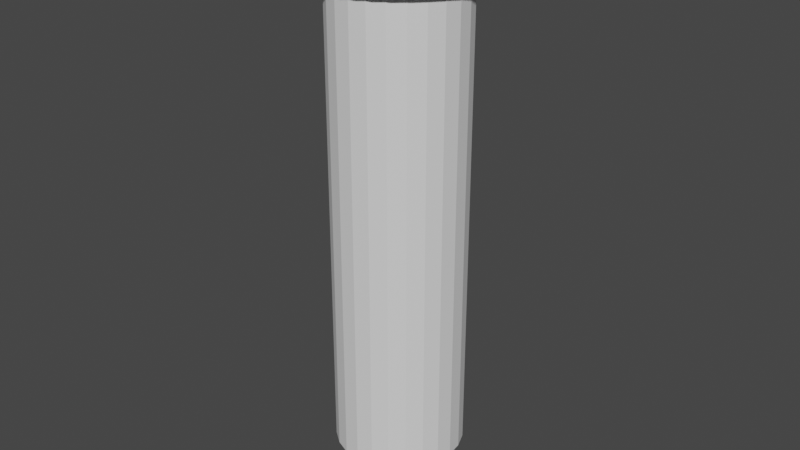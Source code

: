 # Source: LargeTube.blend  (saved by Blender 2.80.75; exported with 4.5.12 LTS)
import bpy
from mathutils import Matrix  # noqa: F401  (used for matrix-valued properties, if any)

bpy.ops.wm.read_factory_settings(use_empty=True)
scene = bpy.context.scene
scene.name = 'Scene'

# ---- collections
col_collection = bpy.data.collections.new('Collection'); scene.collection.children.link(col_collection)

# ---- world
world_world = bpy.data.worlds.new('World'); scene.world = world_world
world_world.use_nodes = True; world_world.node_tree.nodes.clear()
_N = world_world.node_tree.nodes; _L = world_world.node_tree.links
n0 = _N.new('ShaderNodeOutputWorld'); n0.name = 'World Output'; n0.location = (300, 300)
n1 = _N.new('ShaderNodeBackground'); n1.name = 'Background'; n1.location = (10, 300)
n1.inputs[0].default_value = (0.05088, 0.05088, 0.05088, 1.0)
_L.new(n1.outputs[0], n0.inputs[0])
n0.is_active_output = True
world_world.color = (0.05088, 0.05088, 0.05088)
world_world.use_sun_shadow = False
world_world.sun_shadow_jitter_overblur = 0.0

# ---- meshes
me_sphere = bpy.data.meshes.new('Sphere')
me_sphere.from_pydata([(1.779e-05, 53.21, -2706.0), (1.779e-05, 49.16, -2706.0), (1.779e-05, 20.36, -2706.0), (13.77, 51.4, -2706.0), (12.72, 47.49, -2706.0), (9.739, 36.35, -2705.0), (5.271, 19.67, -2706.0), (26.61, 46.08, -2706.0), (24.58, 42.58, -2706.0), (18.81, 32.59, -2705.0), (10.18, 17.64, -2706.0), (37.63, 37.63, -2706.0), (34.76, 34.76, -2706.0), (26.61, 26.61, -2705.0), (14.4, 14.4, -2706.0), (46.08, 26.61, -2706.0), (42.58, 24.58, -2706.0), (32.59, 18.81, -2705.0), (17.64, 10.18, -2706.0), (51.4, 13.77, -2706.0), (47.49, 12.72, -2706.0), (36.35, 9.739, -2705.0), (19.67, 5.271, -2706.0), (53.21, 1.965e-05, -2706.0), (49.16, 1.762e-05, -2706.0), (37.63, 1.66e-05, -2705.0), (20.36, 1.711e-05, -2706.0), (51.4, -13.77, -2706.0), (47.49, -12.72, -2706.0), (36.35, -9.739, -2705.0), (19.67, -5.271, -2706.0), (46.08, -26.61, -2706.0), (42.58, -24.58, -2706.0), (32.59, -18.81, -2705.0), (17.64, -10.18, -2706.0), (37.63, -37.63, -2706.0), (34.76, -34.76, -2706.0), (26.61, -26.61, -2705.0), (14.4, -14.4, -2706.0), (26.61, -46.08, -2706.0), (24.58, -42.58, -2706.0), (18.81, -32.59, -2705.0), (10.18, -17.64, -2706.0), (13.77, -51.4, -2706.0), (12.72, -47.49, -2706.0), (9.739, -36.35, -2705.0), (5.271, -19.67, -2706.0), (1.368e-05, -53.21, -2706.0), (1.266e-05, -49.16, -2706.0), (1.368e-05, -37.63, -2705.0), (1.672e-05, -20.36, -2706.0), (-13.77, -51.4, -2706.0), (-12.72, -47.49, -2706.0), (-9.739, -36.35, -2705.0), (-5.271, -19.67, -2706.0), (-26.61, -46.08, -2706.0), (-24.58, -42.58, -2706.0), (-18.81, -32.59, -2705.0), (-10.18, -17.64, -2706.0), (1.779e-05, 1.827e-05, -2707.0), (-37.63, -37.63, -2706.0), (-34.76, -34.76, -2706.0), (-26.61, -26.61, -2705.0), (-14.4, -14.4, -2706.0), (-46.08, -26.61, -2706.0), (-42.58, -24.58, -2706.0), (-32.59, -18.81, -2705.0), (-17.64, -10.18, -2706.0), (-51.4, -13.77, -2706.0), (-47.49, -12.72, -2706.0), (-36.35, -9.739, -2705.0), (-19.67, -5.271, -2706.0), (-53.21, 2.777e-05, -2706.0), (-49.16, 2.269e-05, -2706.0), (-37.63, 2.472e-05, -2705.0), (-20.36, 2.066e-05, -2706.0), (-51.4, 13.77, -2706.0), (-47.49, 12.72, -2706.0), (-36.35, 9.739, -2705.0), (-19.67, 5.271, -2706.0), (-46.08, 26.61, -2706.0), (-42.58, 24.58, -2706.0), (-32.59, 18.81, -2705.0), (-17.64, 10.18, -2706.0), (-37.63, 37.63, -2706.0), (-34.76, 34.76, -2706.0), (-26.61, 26.61, -2705.0), (-14.4, 14.4, -2706.0), (-26.61, 46.08, -2706.0), (-24.58, 42.58, -2706.0), (-18.81, 32.59, -2705.0), (-10.18, 17.64, -2706.0), (-13.77, 51.4, -2706.0), (-12.72, 47.49, -2706.0), (-9.739, 36.35, -2705.0), (-5.271, 19.67, -2706.0), (2.383e-05, 37.63, -2705.0), (0.0, 264.7, -2175.0), (68.51, 255.7, -2175.0), (132.4, 229.3, -2175.0), (187.2, 187.2, -2175.0), (229.3, 132.4, -2175.0), (255.7, 68.51, -2175.0), (264.7, 5.094e-06, -2175.0), (255.7, -68.51, -2175.0), (229.3, -132.4, -2175.0), (187.2, -187.2, -2175.0), (132.4, -229.3, -2175.0), (68.51, -255.7, -2175.0), (-2.044e-05, -264.7, -2175.0), (-68.51, -255.7, -2175.0), (-132.4, -229.3, -2175.0), (-187.2, -187.2, -2175.0), (-229.3, -132.4, -2175.0), (-255.7, -68.51, -2175.0), (-264.7, 4.549e-05, -2175.0), (-255.7, 68.51, -2175.0), (-229.3, 132.4, -2175.0), (-187.2, 187.2, -2175.0), (-132.4, 229.3, -2175.0), (-68.51, 255.7, -2175.0), (0.0, 264.7, 1718.0), (68.51, 255.7, 1718.0), (132.4, 229.3, 1718.0), (187.2, 187.2, 1718.0), (229.3, 132.4, 1718.0), (255.7, 68.51, 1718.0), (264.7, 5.094e-06, 1718.0), (255.7, -68.51, 1718.0), (229.3, -132.4, 1718.0), (187.2, -187.2, 1718.0), (132.4, -229.3, 1718.0), (68.51, -255.7, 1718.0), (-2.044e-05, -264.7, 1718.0), (-68.51, -255.7, 1718.0), (-132.4, -229.3, 1718.0), (-187.2, -187.2, 1718.0), (-229.3, -132.4, 1718.0), (-255.7, -68.51, 1718.0), (-264.7, 4.549e-05, 1718.0), (-255.7, 68.51, 1718.0), (-229.3, 132.4, 1718.0), (-187.2, 187.2, 1718.0), (-132.4, 229.3, 1718.0), (-68.51, 255.7, 1718.0), (4.016e-05, 286.5, 1727.0), (74.15, 276.7, 1727.0), (143.2, 248.1, 1727.0), (202.6, 202.6, 1727.0), (248.1, 143.2, 1727.0), (276.7, 74.15, 1727.0), (286.5, 3.048e-06, 1727.0), (276.7, -74.15, 1727.0), (248.1, -143.2, 1727.0), (202.6, -202.6, 1727.0), (143.2, -248.1, 1727.0), (74.15, -276.7, 1727.0), (1.804e-05, -286.5, 1727.0), (-74.15, -276.7, 1727.0), (-143.2, -248.1, 1727.0), (-202.6, -202.6, 1727.0), (-248.1, -143.2, 1727.0), (-276.7, -74.15, 1727.0), (-286.5, 4.676e-05, 1727.0), (-276.7, 74.15, 1727.0), (-248.1, 143.2, 1727.0), (-202.6, 202.6, 1727.0), (-143.2, 248.1, 1727.0), (-74.15, 276.7, 1727.0), (4.016e-05, 286.5, 2023.0), (74.15, 276.7, 2023.0), (143.2, 248.1, 2023.0), (202.6, 202.6, 2023.0), (248.1, 143.2, 2023.0), (276.7, 74.15, 2023.0), (286.5, 3.048e-06, 2023.0), (276.7, -74.15, 2023.0), (248.1, -143.2, 2023.0), (202.6, -202.6, 2023.0), (143.2, -248.1, 2023.0), (74.15, -276.7, 2023.0), (1.804e-05, -286.5, 2023.0), (-74.15, -276.7, 2023.0), (-143.2, -248.1, 2023.0), (-202.6, -202.6, 2023.0), (-248.1, -143.2, 2023.0), (-276.7, -74.15, 2023.0), (-286.5, 4.676e-05, 2023.0), (-276.7, 74.15, 2023.0), (-248.1, 143.2, 2023.0), (-202.6, 202.6, 2023.0), (-143.2, 248.1, 2023.0), (-74.15, 276.7, 2023.0)], [], [(2, 96, 5, 6), (1, 0, 3, 4), (59, 2, 6), (96, 1, 4, 5), (4, 3, 7, 8), (59, 6, 10), (5, 4, 8, 9), (6, 5, 9, 10), (59, 10, 14), (9, 8, 12, 13), (10, 9, 13, 14), (8, 7, 11, 12), (14, 13, 17, 18), (12, 11, 15, 16), (59, 14, 18), (13, 12, 16, 17), (18, 17, 21, 22), (16, 15, 19, 20), (59, 18, 22), (17, 16, 20, 21), (59, 22, 26), (21, 20, 24, 25), (22, 21, 25, 26), (20, 19, 23, 24), (59, 26, 30), (25, 24, 28, 29), (26, 25, 29, 30), (24, 23, 27, 28), (30, 29, 33, 34), (28, 27, 31, 32), (59, 30, 34), (29, 28, 32, 33), (34, 33, 37, 38), (32, 31, 35, 36), (59, 34, 38), (33, 32, 36, 37), (59, 38, 42), (37, 36, 40, 41), (38, 37, 41, 42), (36, 35, 39, 40), (41, 40, 44, 45), (42, 41, 45, 46), (40, 39, 43, 44), (59, 42, 46), (46, 45, 49, 50), (44, 43, 47, 48), (59, 46, 50), (45, 44, 48, 49), (48, 47, 51, 52), (59, 50, 54), (49, 48, 52, 53), (50, 49, 53, 54), (59, 54, 58), (53, 52, 56, 57), (54, 53, 57, 58), (52, 51, 55, 56), (58, 57, 62, 63), (56, 55, 60, 61), (59, 58, 63), (57, 56, 61, 62), (63, 62, 66, 67), (61, 60, 64, 65), (59, 63, 67), (62, 61, 65, 66), (59, 67, 71), (66, 65, 69, 70), (67, 66, 70, 71), (65, 64, 68, 69), (59, 71, 75), (70, 69, 73, 74), (71, 70, 74, 75), (69, 68, 72, 73), (75, 74, 78, 79), (73, 72, 76, 77), (59, 75, 79), (74, 73, 77, 78), (79, 78, 82, 83), (77, 76, 80, 81), (59, 79, 83), (78, 77, 81, 82), (59, 83, 87), (82, 81, 85, 86), (83, 82, 86, 87), (81, 80, 84, 85), (86, 85, 89, 90), (87, 86, 90, 91), (85, 84, 88, 89), (59, 87, 91), (91, 90, 94, 95), (89, 88, 92, 93), (59, 91, 95), (90, 89, 93, 94), (93, 92, 0, 1), (59, 95, 2), (94, 93, 1, 96), (95, 94, 96, 2), (19, 15, 101, 102), (0, 92, 120, 97), (88, 84, 118, 119), (11, 7, 99, 100), (92, 88, 119, 120), (60, 55, 111, 112), (3, 0, 97, 98), (84, 80, 117, 118), (51, 47, 109, 110), (80, 76, 116, 117), (76, 72, 115, 116), (72, 68, 114, 115), (68, 64, 113, 114), (64, 60, 112, 113), (43, 39, 107, 108), (47, 43, 108, 109), (55, 51, 110, 111), (15, 11, 100, 101), (39, 35, 106, 107), (35, 31, 105, 106), (31, 27, 104, 105), (7, 3, 98, 99), (27, 23, 103, 104), (23, 19, 102, 103), (103, 102, 126, 127), (118, 117, 141, 142), (111, 110, 134, 135), (104, 103, 127, 128), (119, 118, 142, 143), (112, 111, 135, 136), (105, 104, 128, 129), (120, 119, 143, 144), (98, 97, 121, 122), (113, 112, 136, 137), (106, 105, 129, 130), (97, 120, 144, 121), (99, 98, 122, 123), (114, 113, 137, 138), (107, 106, 130, 131), (100, 99, 123, 124), (115, 114, 138, 139), (108, 107, 131, 132), (101, 100, 124, 125), (116, 115, 139, 140), (109, 108, 132, 133), (102, 101, 125, 126), (117, 116, 140, 141), (110, 109, 133, 134), (138, 137, 161, 162), (131, 130, 154, 155), (124, 123, 147, 148), (139, 138, 162, 163), (132, 131, 155, 156), (125, 124, 148, 149), (140, 139, 163, 164), (133, 132, 156, 157), (126, 125, 149, 150), (141, 140, 164, 165), (134, 133, 157, 158), (127, 126, 150, 151), (142, 141, 165, 166), (135, 134, 158, 159), (128, 127, 151, 152), (143, 142, 166, 167), (136, 135, 159, 160), (129, 128, 152, 153), (144, 143, 167, 168), (122, 121, 145, 146), (137, 136, 160, 161), (130, 129, 153, 154), (121, 144, 168, 145), (123, 122, 146, 147), (151, 150, 174, 175), (166, 165, 189, 190), (159, 158, 182, 183), (152, 151, 175, 176), (167, 166, 190, 191), (160, 159, 183, 184), (153, 152, 176, 177), (168, 167, 191, 192), (146, 145, 169, 170), (161, 160, 184, 185), (154, 153, 177, 178), (145, 168, 192, 169), (147, 146, 170, 171), (162, 161, 185, 186), (155, 154, 178, 179), (148, 147, 171, 172), (163, 162, 186, 187), (156, 155, 179, 180), (149, 148, 172, 173), (164, 163, 187, 188), (157, 156, 180, 181), (150, 149, 173, 174), (165, 164, 188, 189), (158, 157, 181, 182)])
_uv = me_sphere.uv_layers.new(name='UVMap')
_uv.uv.foreach_set('vector', [0.75, 0.125, 0.75, 0.25, 0.7083, 0.25, 0.7083, 0.125, 0.75, 0.375, 0.75, 0.5, 0.7083, 0.5, 0.7083, 0.375, 0.7292, 0.0, 0.75, 0.125, 0.7083, 0.125, 0.75, 0.25, 0.75, 0.375, 0.7083, 0.375, 0.7083, 0.25, 0.7083, 0.375, 0.7083, 0.5, 0.6667, 0.5, 0.6667, 0.375, 0.6875, 0.0, 0.7083, 0.125, 0.6667, 0.125, 0.7083, 0.25, 0.7083, 0.375, 0.6667, 0.375, 0.6667, 0.25, 0.7083, 0.125, 0.7083, 0.25, 0.6667, 0.25, 0.6667, 0.125, 0.6458, 0.0, 0.6667, 0.125, 0.625, 0.125, 0.6667, 0.25, 0.6667, 0.375, 0.625, 0.375, 0.625, 0.25, 0.6667, 0.125, 0.6667, 0.25, 0.625, 0.25, 0.625, 0.125, 0.6667, 0.375, 0.6667, 0.5, 0.625, 0.5, 0.625, 0.375, 0.625, 0.125, 0.625, 0.25, 0.5833, 0.25, 0.5833, 0.125, 0.625, 0.375, 0.625, 0.5, 0.5833, 0.5, 0.5833, 0.375, 0.6042, 0.0, 0.625, 0.125, 0.5833, 0.125, 0.625, 0.25, 0.625, 0.375, 0.5833, 0.375, 0.5833, 0.25, 0.5833, 0.125, 0.5833, 0.25, 0.5417, 0.25, 0.5417, 0.125, 0.5833, 0.375, 0.5833, 0.5, 0.5417, 0.5, 0.5417, 0.375, 0.5625, 0.0, 0.5833, 0.125, 0.5417, 0.125, 0.5833, 0.25, 0.5833, 0.375, 0.5417, 0.375, 0.5417, 0.25, 0.5208, 0.0, 0.5417, 0.125, 0.5, 0.125, 0.5417, 0.25, 0.5417, 0.375, 0.5, 0.375, 0.5, 0.25, 0.5417, 0.125, 0.5417, 0.25, 0.5, 0.25, 0.5, 0.125, 0.5417, 0.375, 0.5417, 0.5, 0.5, 0.5, 0.5, 0.375, 0.4792, 0.0, 0.5, 0.125, 0.4583, 0.125, 0.5, 0.25, 0.5, 0.375, 0.4583, 0.375, 0.4583, 0.25, 0.5, 0.125, 0.5, 0.25, 0.4583, 0.25, 0.4583, 0.125, 0.5, 0.375, 0.5, 0.5, 0.4583, 0.5, 0.4583, 0.375, 0.4583, 0.125, 0.4583, 0.25, 0.4167, 0.25, 0.4167, 0.125, 0.4583, 0.375, 0.4583, 0.5, 0.4167, 0.5, 0.4167, 0.375, 0.4375, 0.0, 0.4583, 0.125, 0.4167, 0.125, 0.4583, 0.25, 0.4583, 0.375, 0.4167, 0.375, 0.4167, 0.25, 0.4167, 0.125, 0.4167, 0.25, 0.375, 0.25, 0.375, 0.125, 0.4167, 0.375, 0.4167, 0.5, 0.375, 0.5, 0.375, 0.375, 0.3958, 0.0, 0.4167, 0.125, 0.375, 0.125, 0.4167, 0.25, 0.4167, 0.375, 0.375, 0.375, 0.375, 0.25, 0.3542, 0.0, 0.375, 0.125, 0.3333, 0.125, 0.375, 0.25, 0.375, 0.375, 0.3333, 0.375, 0.3333, 0.25, 0.375, 0.125, 0.375, 0.25, 0.3333, 0.25, 0.3333, 0.125, 0.375, 0.375, 0.375, 0.5, 0.3333, 0.5, 0.3333, 0.375, 0.3333, 0.25, 0.3333, 0.375, 0.2917, 0.375, 0.2917, 0.25, 0.3333, 0.125, 0.3333, 0.25, 0.2917, 0.25, 0.2917, 0.125, 0.3333, 0.375, 0.3333, 0.5, 0.2917, 0.5, 0.2917, 0.375, 0.3125, 0.0, 0.3333, 0.125, 0.2917, 0.125, 0.2917, 0.125, 0.2917, 0.25, 0.25, 0.25, 0.25, 0.125, 0.2917, 0.375, 0.2917, 0.5, 0.25, 0.5, 0.25, 0.375, 0.2708, 0.0, 0.2917, 0.125, 0.25, 0.125, 0.2917, 0.25, 0.2917, 0.375, 0.25, 0.375, 0.25, 0.25, 0.25, 0.375, 0.25, 0.5, 0.2083, 0.5, 0.2083, 0.375, 0.2292, 0.0, 0.25, 0.125, 0.2083, 0.125, 0.25, 0.25, 0.25, 0.375, 0.2083, 0.375, 0.2083, 0.25, 0.25, 0.125, 0.25, 0.25, 0.2083, 0.25, 0.2083, 0.125, 0.1875, 0.0, 0.2083, 0.125, 0.1667, 0.125, 0.2083, 0.25, 0.2083, 0.375, 0.1667, 0.375, 0.1667, 0.25, 0.2083, 0.125, 0.2083, 0.25, 0.1667, 0.25, 0.1667, 0.125, 0.2083, 0.375, 0.2083, 0.5, 0.1667, 0.5, 0.1667, 0.375, 0.1667, 0.125, 0.1667, 0.25, 0.125, 0.25, 0.125, 0.125, 0.1667, 0.375, 0.1667, 0.5, 0.125, 0.5, 0.125, 0.375, 0.1458, 0.0, 0.1667, 0.125, 0.125, 0.125, 0.1667, 0.25, 0.1667, 0.375, 0.125, 0.375, 0.125, 0.25, 0.125, 0.125, 0.125, 0.25, 0.08333, 0.25, 0.08333, 0.125, 0.125, 0.375, 0.125, 0.5, 0.08333, 0.5, 0.08333, 0.375, 0.1042, 0.0, 0.125, 0.125, 0.08333, 0.125, 0.125, 0.25, 0.125, 0.375, 0.08333, 0.375, 0.08333, 0.25, 0.0625, 0.0, 0.08333, 0.125, 0.04167, 0.125, 0.08333, 0.25, 0.08333, 0.375, 0.04167, 0.375, 0.04167, 0.25, 0.08333, 0.125, 0.08333, 0.25, 0.04167, 0.25, 0.04167, 0.125, 0.08333, 0.375, 0.08333, 0.5, 0.04167, 0.5, 0.04167, 0.375, 0.02083, 0.0, 0.04167, 0.125, 0.0, 0.125, 0.04167, 0.25, 0.04167, 0.375, 0.0, 0.375, 0.0, 0.25, 0.04167, 0.125, 0.04167, 0.25, 0.0, 0.25, 0.0, 0.125, 0.04167, 0.375, 0.04167, 0.5, 0.0, 0.5, 0.0, 0.375, 1.0, 0.125, 1.0, 0.25, 0.9583, 0.25, 0.9583, 0.125, 1.0, 0.375, 1.0, 0.5, 0.9583, 0.5, 0.9583, 0.375, 0.9792, 0.0, 1.0, 0.125, 0.9583, 0.125, 1.0, 0.25, 1.0, 0.375, 0.9583, 0.375, 0.9583, 0.25, 0.9583, 0.125, 0.9583, 0.25, 0.9167, 0.25, 0.9167, 0.125, 0.9583, 0.375, 0.9583, 0.5, 0.9167, 0.5, 0.9167, 0.375, 0.9375, 0.0, 0.9583, 0.125, 0.9167, 0.125, 0.9583, 0.25, 0.9583, 0.375, 0.9167, 0.375, 0.9167, 0.25, 0.8958, 0.0, 0.9167, 0.125, 0.875, 0.125, 0.9167, 0.25, 0.9167, 0.375, 0.875, 0.375, 0.875, 0.25, 0.9167, 0.125, 0.9167, 0.25, 0.875, 0.25, 0.875, 0.125, 0.9167, 0.375, 0.9167, 0.5, 0.875, 0.5, 0.875, 0.375, 0.875, 0.25, 0.875, 0.375, 0.8333, 0.375, 0.8333, 0.25, 0.875, 0.125, 0.875, 0.25, 0.8333, 0.25, 0.8333, 0.125, 0.875, 0.375, 0.875, 0.5, 0.8333, 0.5, 0.8333, 0.375, 0.8542, 0.0, 0.875, 0.125, 0.8333, 0.125, 0.8333, 0.125, 0.8333, 0.25, 0.7917, 0.25, 0.7917, 0.125, 0.8333, 0.375, 0.8333, 0.5, 0.7917, 0.5, 0.7917, 0.375, 0.8125, 0.0, 0.8333, 0.125, 0.7917, 0.125, 0.8333, 0.25, 0.8333, 0.375, 0.7917, 0.375, 0.7917, 0.25, 0.7917, 0.375, 0.7917, 0.5, 0.75, 0.5, 0.75, 0.375, 0.7708, 0.0, 0.7917, 0.125, 0.75, 0.125, 0.7917, 0.25, 0.7917, 0.375, 0.75, 0.375, 0.75, 0.25, 0.7917, 0.125, 0.7917, 0.25, 0.75, 0.25, 0.75, 0.125, 0.5417, 0.5, 0.5833, 0.5, 0.5833, 0.5, 0.5417, 0.5, 0.75, 0.5, 0.7917, 0.5, 0.7917, 0.5, 0.75, 0.5, 0.8333, 0.5, 0.875, 0.5, 0.875, 0.5, 0.8333, 0.5, 0.625, 0.5, 0.6667, 0.5, 0.6667, 0.5, 0.625, 0.5, 0.7917, 0.5, 0.8333, 0.5, 0.8333, 0.5, 0.7917, 0.5, 0.125, 0.5, 0.1667, 0.5, 0.1667, 0.5, 0.125, 0.5, 0.7083, 0.5, 0.75, 0.5, 0.75, 0.5, 0.7083, 0.5, 0.875, 0.5, 0.9167, 0.5, 0.9167, 0.5, 0.875, 0.5, 0.2083, 0.5, 0.25, 0.5, 0.25, 0.5, 0.2083, 0.5, 0.9167, 0.5, 0.9583, 0.5, 0.9583, 0.5, 0.9167, 0.5, 0.9583, 0.5, 1.0, 0.5, 1.0, 0.5, 0.9583, 0.5, 0.0, 0.5, 0.04167, 0.5, 0.04167, 0.5, 0.0, 0.5, 0.04167, 0.5, 0.08333, 0.5, 0.08333, 0.5, 0.04167, 0.5, 0.08333, 0.5, 0.125, 0.5, 0.125, 0.5, 0.08333, 0.5, 0.2917, 0.5, 0.3333, 0.5, 0.3333, 0.5, 0.2917, 0.5, 0.25, 0.5, 0.2917, 0.5, 0.2917, 0.5, 0.25, 0.5, 0.1667, 0.5, 0.2083, 0.5, 0.2083, 0.5, 0.1667, 0.5, 0.5833, 0.5, 0.625, 0.5, 0.625, 0.5, 0.5833, 0.5, 0.3333, 0.5, 0.375, 0.5, 0.375, 0.5, 0.3333, 0.5, 0.375, 0.5, 0.4167, 0.5, 0.4167, 0.5, 0.375, 0.5, 0.4167, 0.5, 0.4583, 0.5, 0.4583, 0.5, 0.4167, 0.5, 0.6667, 0.5, 0.7083, 0.5, 0.7083, 0.5, 0.6667, 0.5, 0.4583, 0.5, 0.5, 0.5, 0.5, 0.5, 0.4583, 0.5, 0.5, 0.5, 0.5417, 0.5, 0.5417, 0.5, 0.5, 0.5, 0.5, 0.5, 0.5417, 0.5, 0.5417, 0.5, 0.5, 0.5, 0.875, 0.5, 0.9167, 0.5, 0.9167, 0.5, 0.875, 0.5, 0.1667, 0.5, 0.2083, 0.5, 0.2083, 0.5, 0.1667, 0.5, 0.4583, 0.5, 0.5, 0.5, 0.5, 0.5, 0.4583, 0.5, 0.8333, 0.5, 0.875, 0.5, 0.875, 0.5, 0.8333, 0.5, 0.125, 0.5, 0.1667, 0.5, 0.1667, 0.5, 0.125, 0.5, 0.4167, 0.5, 0.4583, 0.5, 0.4583, 0.5, 0.4167, 0.5, 0.7917, 0.5, 0.8333, 0.5, 0.8333, 0.5, 0.7917, 0.5, 0.7083, 0.5, 0.75, 0.5, 0.75, 0.5, 0.7083, 0.5, 0.08333, 0.5, 0.125, 0.5, 0.125, 0.5, 0.08333, 0.5, 0.375, 0.5, 0.4167, 0.5, 0.4167, 0.5, 0.375, 0.5, 0.75, 0.5, 0.7917, 0.5, 0.7917, 0.5, 0.75, 0.5, 0.6667, 0.5, 0.7083, 0.5, 0.7083, 0.5, 0.6667, 0.5, 0.04167, 0.5, 0.08333, 0.5, 0.08333, 0.5, 0.04167, 0.5, 0.3333, 0.5, 0.375, 0.5, 0.375, 0.5, 0.3333, 0.5, 0.625, 0.5, 0.6667, 0.5, 0.6667, 0.5, 0.625, 0.5, 0.0, 0.5, 0.04167, 0.5, 0.04167, 0.5, 0.0, 0.5, 0.2917, 0.5, 0.3333, 0.5, 0.3333, 0.5, 0.2917, 0.5, 0.5833, 0.5, 0.625, 0.5, 0.625, 0.5, 0.5833, 0.5, 0.9583, 0.5, 1.0, 0.5, 1.0, 0.5, 0.9583, 0.5, 0.25, 0.5, 0.2917, 0.5, 0.2917, 0.5, 0.25, 0.5, 0.5417, 0.5, 0.5833, 0.5, 0.5833, 0.5, 0.5417, 0.5, 0.9167, 0.5, 0.9583, 0.5, 0.9583, 0.5, 0.9167, 0.5, 0.2083, 0.5, 0.25, 0.5, 0.25, 0.5, 0.2083, 0.5, 0.04167, 0.5, 0.08333, 0.5, 0.08333, 0.5, 0.04167, 0.5, 0.3333, 0.5, 0.375, 0.5, 0.375, 0.5, 0.3333, 0.5, 0.625, 0.5, 0.6667, 0.5, 0.6667, 0.5, 0.625, 0.5, 0.0, 0.5, 0.04167, 0.5, 0.04167, 0.5, 0.0, 0.5, 0.2917, 0.5, 0.3333, 0.5, 0.3333, 0.5, 0.2917, 0.5, 0.5833, 0.5, 0.625, 0.5, 0.625, 0.5, 0.5833, 0.5, 0.9583, 0.5, 1.0, 0.5, 1.0, 0.5, 0.9583, 0.5, 0.25, 0.5, 0.2917, 0.5, 0.2917, 0.5, 0.25, 0.5, 0.5417, 0.5, 0.5833, 0.5, 0.5833, 0.5, 0.5417, 0.5, 0.9167, 0.5, 0.9583, 0.5, 0.9583, 0.5, 0.9167, 0.5, 0.2083, 0.5, 0.25, 0.5, 0.25, 0.5, 0.2083, 0.5, 0.5, 0.5, 0.5417, 0.5, 0.5417, 0.5, 0.5, 0.5, 0.875, 0.5, 0.9167, 0.5, 0.9167, 0.5, 0.875, 0.5, 0.1667, 0.5, 0.2083, 0.5, 0.2083, 0.5, 0.1667, 0.5, 0.4583, 0.5, 0.5, 0.5, 0.5, 0.5, 0.4583, 0.5, 0.8333, 0.5, 0.875, 0.5, 0.875, 0.5, 0.8333, 0.5, 0.125, 0.5, 0.1667, 0.5, 0.1667, 0.5, 0.125, 0.5, 0.4167, 0.5, 0.4583, 0.5, 0.4583, 0.5, 0.4167, 0.5, 0.7917, 0.5, 0.8333, 0.5, 0.8333, 0.5, 0.7917, 0.5, 0.7083, 0.5, 0.75, 0.5, 0.75, 0.5, 0.7083, 0.5, 0.08333, 0.5, 0.125, 0.5, 0.125, 0.5, 0.08333, 0.5, 0.375, 0.5, 0.4167, 0.5, 0.4167, 0.5, 0.375, 0.5, 0.75, 0.5, 0.7917, 0.5, 0.7917, 0.5, 0.75, 0.5, 0.6667, 0.5, 0.7083, 0.5, 0.7083, 0.5, 0.6667, 0.5, 0.5, 0.5, 0.5417, 0.5, 0.5417, 0.5, 0.5, 0.5, 0.875, 0.5, 0.9167, 0.5, 0.9167, 0.5, 0.875, 0.5, 0.1667, 0.5, 0.2083, 0.5, 0.2083, 0.5, 0.1667, 0.5, 0.4583, 0.5, 0.5, 0.5, 0.5, 0.5, 0.4583, 0.5, 0.8333, 0.5, 0.875, 0.5, 0.875, 0.5, 0.8333, 0.5, 0.125, 0.5, 0.1667, 0.5, 0.1667, 0.5, 0.125, 0.5, 0.4167, 0.5, 0.4583, 0.5, 0.4583, 0.5, 0.4167, 0.5, 0.7917, 0.5, 0.8333, 0.5, 0.8333, 0.5, 0.7917, 0.5, 0.7083, 0.5, 0.75, 0.5, 0.75, 0.5, 0.7083, 0.5, 0.08333, 0.5, 0.125, 0.5, 0.125, 0.5, 0.08333, 0.5, 0.375, 0.5, 0.4167, 0.5, 0.4167, 0.5, 0.375, 0.5, 0.75, 0.5, 0.7917, 0.5, 0.7917, 0.5, 0.75, 0.5, 0.6667, 0.5, 0.7083, 0.5, 0.7083, 0.5, 0.6667, 0.5, 0.04167, 0.5, 0.08333, 0.5, 0.08333, 0.5, 0.04167, 0.5, 0.3333, 0.5, 0.375, 0.5, 0.375, 0.5, 0.3333, 0.5, 0.625, 0.5, 0.6667, 0.5, 0.6667, 0.5, 0.625, 0.5, 0.0, 0.5, 0.04167, 0.5, 0.04167, 0.5, 0.0, 0.5, 0.2917, 0.5, 0.3333, 0.5, 0.3333, 0.5, 0.2917, 0.5, 0.5833, 0.5, 0.625, 0.5, 0.625, 0.5, 0.5833, 0.5, 0.9583, 0.5, 1.0, 0.5, 1.0, 0.5, 0.9583, 0.5, 0.25, 0.5, 0.2917, 0.5, 0.2917, 0.5, 0.25, 0.5, 0.5417, 0.5, 0.5833, 0.5, 0.5833, 0.5, 0.5417, 0.5, 0.9167, 0.5, 0.9583, 0.5, 0.9583, 0.5, 0.9167, 0.5, 0.2083, 0.5, 0.25, 0.5, 0.25, 0.5, 0.2083, 0.5])
me_sphere.use_remesh_preserve_volume = False
me_sphere.use_remesh_preserve_attributes = False
me_sphere.use_mirror_vertex_groups = False
me_sphere.update()
me_cylinder_001 = bpy.data.meshes.new('Cylinder.001')
me_cylinder_001.from_pydata([(-3.078e-06, 92.31, -100.0), (-1.036e-05, 74.12, 100.0), (18.01, 90.54, -100.0), (14.46, 72.7, 100.0), (35.33, 85.29, -100.0), (28.37, 68.48, 100.0), (51.29, 76.76, -100.0), (41.18, 61.63, 100.0), (65.28, 65.28, -100.0), (52.41, 52.41, 100.0), (76.76, 51.29, -100.0), (61.63, 41.18, 100.0), (85.29, 35.33, -100.0), (68.48, 28.37, 100.0), (90.54, 18.01, -100.0), (72.7, 14.46, 100.0), (92.31, 6.111e-06, -100.0), (74.12, 2.707e-06, 100.0), (90.54, -18.01, -100.0), (72.7, -14.46, 100.0), (85.29, -35.33, -100.0), (68.48, -28.37, 100.0), (76.76, -51.29, -100.0), (61.63, -41.18, 100.0), (65.28, -65.28, -100.0), (52.41, -52.41, 100.0), (51.29, -76.76, -100.0), (41.18, -61.63, 100.0), (35.33, -85.29, -100.0), (28.37, -68.48, 100.0), (18.01, -90.54, -100.0), (14.46, -72.7, 100.0), (-3.112e-05, -92.31, -100.0), (-2.764e-05, -74.12, 100.0), (-18.01, -90.54, -100.0), (-14.46, -72.7, 100.0), (-35.33, -85.29, -100.0), (-28.37, -68.48, 100.0), (-51.29, -76.76, -100.0), (-41.18, -61.63, 100.0), (-65.28, -65.28, -100.0), (-52.41, -52.41, 100.0), (-76.76, -51.29, -100.0), (-61.63, -41.18, 100.0), (-85.29, -35.33, -100.0), (-68.48, -28.37, 100.0), (-90.54, -18.01, -100.0), (-72.7, -14.46, 100.0), (-92.31, 8.902e-05, -100.0), (-74.12, 7.118e-05, 100.0), (-90.54, 18.01, -100.0), (-72.7, 14.46, 100.0), (-85.29, 35.33, -100.0), (-68.48, 28.37, 100.0), (-76.76, 51.29, -100.0), (-61.63, 41.18, 100.0), (-65.28, 65.28, -100.0), (-52.41, 52.41, 100.0), (-51.29, 76.76, -100.0), (-41.18, 61.63, 100.0), (-35.33, 85.29, -100.0), (-28.37, 68.48, 100.0), (-18.01, 90.54, -100.0), (-14.46, 72.7, 100.0), (19.51, 98.08, 100.0), (0.0, 100.0, 100.0), (38.27, 92.39, 100.0), (55.56, 83.15, 100.0), (70.71, 70.71, 100.0), (83.15, 55.56, 100.0), (92.39, 38.27, 100.0), (98.08, 19.51, 100.0), (100.0, 7.55e-06, 100.0), (98.08, -19.51, 100.0), (92.39, -38.27, 100.0), (83.15, -55.56, 100.0), (70.71, -70.71, 100.0), (55.56, -83.15, 100.0), (38.27, -92.39, 100.0), (19.51, -98.08, 100.0), (-3.258e-05, -100.0, 100.0), (-19.51, -98.08, 100.0), (-38.27, -92.39, 100.0), (-55.56, -83.15, 100.0), (-70.71, -70.71, 100.0), (-83.15, -55.56, 100.0), (-92.39, -38.27, 100.0), (-98.08, -19.51, 100.0), (-100.0, 9.656e-05, 100.0), (-98.08, 19.51, 100.0), (-92.39, 38.27, 100.0), (-83.15, 55.56, 100.0), (-70.71, 70.71, 100.0), (-55.56, 83.15, 100.0), (-38.27, 92.39, 100.0), (-19.51, 98.08, 100.0), (12.46, 62.62, 71.11), (-1.356e-05, 63.85, 71.11), (24.43, 58.99, 71.11), (35.47, 53.09, 71.11), (45.15, 45.15, 71.11), (53.09, 35.47, 71.11), (58.99, 24.43, 71.11), (62.62, 12.46, 71.11), (63.85, 2.069e-07, 71.11), (62.62, -12.46, 71.11), (58.99, -24.43, 71.11), (53.09, -35.47, 71.11), (45.15, -45.15, 71.11), (35.47, -53.09, 71.11), (24.43, -58.99, 71.11), (12.46, -62.62, 71.11), (-2.726e-05, -63.85, 71.11), (-12.46, -62.62, 71.11), (-24.43, -58.99, 71.11), (-35.47, -53.09, 71.11), (-45.15, -45.15, 71.11), (-53.09, -35.47, 71.11), (-58.99, -24.43, 71.11), (-62.62, -12.46, 71.11), (-63.85, 6.026e-05, 71.11), (-62.62, 12.46, 71.11), (-58.99, 24.43, 71.11), (-53.09, 35.47, 71.11), (-45.15, 45.15, 71.11), (-35.47, 53.09, 71.11), (-24.43, 58.99, 71.11), (-12.46, 62.62, 71.11), (14.46, 72.7, 71.11), (-1.036e-05, 74.12, 71.11), (28.37, 68.48, 71.11), (41.18, 61.63, 71.11), (52.41, 52.41, 71.11), (61.63, 41.18, 71.11), (68.48, 28.37, 71.11), (72.7, 14.46, 71.11), (74.12, 2.707e-06, 71.11), (72.7, -14.46, 71.11), (68.48, -28.37, 71.11), (61.63, -41.18, 71.11), (52.41, -52.41, 71.11), (41.18, -61.63, 71.11), (28.37, -68.48, 71.11), (14.46, -72.7, 71.11), (-2.764e-05, -74.12, 71.11), (-14.46, -72.7, 71.11), (-28.37, -68.48, 71.11), (-41.18, -61.63, 71.11), (-52.41, -52.41, 71.11), (-61.63, -41.18, 71.11), (-68.48, -28.37, 71.11), (-72.7, -14.46, 71.11), (-74.12, 7.118e-05, 71.11), (-72.7, 14.46, 71.11), (-68.48, 28.37, 71.11), (-61.63, 41.18, 71.11), (-52.41, 52.41, 71.11), (-41.18, 61.63, 71.11), (-28.37, 68.48, 71.11), (-14.46, 72.7, 71.11), (1.15, 5.783, 87.94), (4.597e-05, 5.896, 87.94), (2.256, 5.447, 87.94), (3.276, 4.902, 87.94), (4.169, 4.169, 87.94), (4.902, 3.276, 87.94), (5.447, 2.256, 87.94), (5.783, 1.15, 87.94), (5.896, -5.885e-06, 87.94), (5.783, -1.15, 87.94), (5.447, -2.256, 87.94), (4.902, -3.276, 87.94), (4.169, -4.169, 87.94), (3.276, -4.902, 87.94), (2.256, -5.447, 87.94), (1.15, -5.783, 87.94), (4.848e-05, -5.896, 87.94), (-1.15, -5.783, 87.94), (-2.256, -5.447, 87.94), (-3.276, -4.902, 87.94), (-4.169, -4.169, 87.94), (-4.902, -3.276, 87.94), (-5.447, -2.256, 87.94), (-5.783, -1.15, 87.94), (-5.896, 8.974e-07, 87.94), (-5.783, 1.15, 87.94), (-5.447, 2.256, 87.94), (-4.902, 3.276, 87.94), (-4.169, 4.169, 87.94), (-3.276, 4.902, 87.94), (-2.256, 5.447, 87.94), (-1.15, 5.783, 87.94), (12.46, 62.62, 98.03), (-1.356e-05, 63.85, 98.03), (24.43, 58.99, 98.03), (35.47, 53.09, 98.03), (45.15, 45.15, 98.03), (53.09, 35.47, 98.03), (58.99, 24.43, 98.03), (62.62, 12.46, 98.03), (63.85, 2.069e-07, 98.03), (62.62, -12.46, 98.03), (58.99, -24.43, 98.03), (53.09, -35.47, 98.03), (45.15, -45.15, 98.03), (35.47, -53.09, 98.03), (24.43, -58.99, 98.03), (12.46, -62.62, 98.03), (-2.726e-05, -63.85, 98.03), (-12.46, -62.62, 98.03), (-24.43, -58.99, 98.03), (-35.47, -53.09, 98.03), (-45.15, -45.15, 98.03), (-53.09, -35.47, 98.03), (-58.99, -24.43, 98.03), (-62.62, -12.46, 98.03), (-63.85, 6.026e-05, 98.03), (-62.62, 12.46, 98.03), (-58.99, 24.43, 98.03), (-53.09, 35.47, 98.03), (-45.15, 45.15, 98.03), (-35.47, 53.09, 98.03), (-24.43, 58.99, 98.03), (-12.46, 62.62, 98.03), (11.22, 56.41, 98.03), (-1.505e-05, 57.51, 98.03), (22.01, 53.14, 98.03), (31.95, 47.82, 98.03), (40.67, 40.67, 98.03), (47.82, 31.95, 98.03), (53.14, 22.01, 98.03), (56.41, 11.22, 98.03), (57.51, -1.501e-06, 98.03), (56.41, -11.22, 98.03), (53.14, -22.01, 98.03), (47.82, -31.95, 98.03), (40.67, -40.67, 98.03), (31.95, -47.82, 98.03), (22.01, -53.14, 98.03), (11.22, -56.41, 98.03), (-2.681e-05, -57.51, 98.03), (-11.22, -56.41, 98.03), (-22.01, -53.14, 98.03), (-31.95, -47.82, 98.03), (-40.67, -40.67, 98.03), (-47.82, -31.95, 98.03), (-53.14, -22.01, 98.03), (-56.41, -11.22, 98.03), (-57.51, 5.343e-05, 98.03), (-56.41, 11.22, 98.03), (-53.14, 22.01, 98.03), (-47.82, 31.95, 98.03), (-40.67, 40.67, 98.03), (-31.95, 47.82, 98.03), (-22.01, 53.14, 98.03), (-11.22, 56.41, 98.03), (0.0, 100.0, -100.0), (19.51, 98.08, -100.0), (38.27, 92.39, -100.0), (55.56, 83.15, -100.0), (70.71, 70.71, -100.0), (83.15, 55.56, -100.0), (92.39, 38.27, -100.0), (98.08, 19.51, -100.0), (100.0, 7.55e-06, -100.0), (98.08, -19.51, -100.0), (92.39, -38.27, -100.0), (83.15, -55.56, -100.0), (70.71, -70.71, -100.0), (55.56, -83.15, -100.0), (38.27, -92.39, -100.0), (19.51, -98.08, -100.0), (-3.258e-05, -100.0, -100.0), (-19.51, -98.08, -100.0), (-38.27, -92.39, -100.0), (-55.56, -83.15, -100.0), (-70.71, -70.71, -100.0), (-83.15, -55.56, -100.0), (-92.39, -38.27, -100.0), (-98.08, -19.51, -100.0), (-100.0, 9.656e-05, -100.0), (-98.08, 19.51, -100.0), (-92.39, 38.27, -100.0), (-83.15, 55.56, -100.0), (-70.71, 70.71, -100.0), (-55.56, 83.15, -100.0), (-38.27, 92.39, -100.0), (-19.51, 98.08, -100.0), (-3.078e-06, 92.31, 38.03), (18.01, 90.54, 38.03), (35.33, 85.29, 38.03), (51.29, 76.76, 38.03), (65.28, 65.28, 38.03), (76.76, 51.29, 38.03), (85.29, 35.33, 38.03), (90.54, 18.01, 38.03), (92.31, 6.111e-06, 38.03), (90.54, -18.01, 38.03), (85.29, -35.33, 38.03), (76.76, -51.29, 38.03), (65.28, -65.28, 38.03), (51.29, -76.76, 38.03), (35.33, -85.29, 38.03), (18.01, -90.54, 38.03), (-3.112e-05, -92.31, 38.03), (-18.01, -90.54, 38.03), (-35.33, -85.29, 38.03), (-51.29, -76.76, 38.03), (-65.28, -65.28, 38.03), (-76.76, -51.29, 38.03), (-85.29, -35.33, 38.03), (-90.54, -18.01, 38.03), (-92.31, 8.902e-05, 38.03), (-90.54, 18.01, 38.03), (-85.29, 35.33, 38.03), (-76.76, 51.29, 38.03), (-65.28, 65.28, 38.03), (-51.29, 76.76, 38.03), (-35.33, 85.29, 38.03), (-18.01, 90.54, 38.03)], [], [(256, 65, 64, 257), (257, 64, 66, 258), (258, 66, 67, 259), (259, 67, 68, 260), (260, 68, 69, 261), (261, 69, 70, 262), (262, 70, 71, 263), (263, 71, 72, 264), (264, 72, 73, 265), (265, 73, 74, 266), (266, 74, 75, 267), (267, 75, 76, 268), (268, 76, 77, 269), (269, 77, 78, 270), (270, 78, 79, 271), (271, 79, 80, 272), (272, 80, 81, 273), (273, 81, 82, 274), (274, 82, 83, 275), (275, 83, 84, 276), (276, 84, 85, 277), (277, 85, 86, 278), (278, 86, 87, 279), (279, 87, 88, 280), (280, 88, 89, 281), (281, 89, 90, 282), (282, 90, 91, 283), (283, 91, 92, 284), (284, 92, 93, 285), (285, 93, 94, 286), (49, 47, 151, 152), (286, 94, 95, 287), (287, 95, 65, 256), (52, 54, 315, 314), (1, 3, 64, 65), (3, 5, 66, 64), (5, 7, 67, 66), (7, 9, 68, 67), (9, 11, 69, 68), (11, 13, 70, 69), (13, 15, 71, 70), (15, 17, 72, 71), (17, 19, 73, 72), (19, 21, 74, 73), (21, 23, 75, 74), (23, 25, 76, 75), (25, 27, 77, 76), (27, 29, 78, 77), (29, 31, 79, 78), (31, 33, 80, 79), (33, 35, 81, 80), (35, 37, 82, 81), (37, 39, 83, 82), (39, 41, 84, 83), (41, 43, 85, 84), (43, 45, 86, 85), (45, 47, 87, 86), (47, 49, 88, 87), (49, 51, 89, 88), (51, 53, 90, 89), (53, 55, 91, 90), (55, 57, 92, 91), (57, 59, 93, 92), (59, 61, 94, 93), (61, 63, 95, 94), (63, 1, 65, 95), (99, 98, 194, 195), (23, 21, 138, 139), (51, 49, 152, 153), (25, 23, 139, 140), (53, 51, 153, 154), (27, 25, 140, 141), (55, 53, 154, 155), (29, 27, 141, 142), (3, 1, 129, 128), (57, 55, 155, 156), (31, 29, 142, 143), (5, 3, 128, 130), (59, 57, 156, 157), (33, 31, 143, 144), (7, 5, 130, 131), (61, 59, 157, 158), (35, 33, 144, 145), (9, 7, 131, 132), (63, 61, 158, 159), (37, 35, 145, 146), (11, 9, 132, 133), (1, 63, 159, 129), (39, 37, 146, 147), (13, 11, 133, 134), (41, 39, 147, 148), (15, 13, 134, 135), (43, 41, 148, 149), (17, 15, 135, 136), (45, 43, 149, 150), (19, 17, 136, 137), (47, 45, 150, 151), (21, 19, 137, 138), (97, 96, 128, 129), (96, 98, 130, 128), (98, 99, 131, 130), (99, 100, 132, 131), (100, 101, 133, 132), (101, 102, 134, 133), (102, 103, 135, 134), (103, 104, 136, 135), (104, 105, 137, 136), (105, 106, 138, 137), (106, 107, 139, 138), (107, 108, 140, 139), (108, 109, 141, 140), (109, 110, 142, 141), (110, 111, 143, 142), (111, 112, 144, 143), (112, 113, 145, 144), (113, 114, 146, 145), (114, 115, 147, 146), (115, 116, 148, 147), (116, 117, 149, 148), (117, 118, 150, 149), (118, 119, 151, 150), (119, 120, 152, 151), (120, 121, 153, 152), (121, 122, 154, 153), (122, 123, 155, 154), (123, 124, 156, 155), (124, 125, 157, 156), (125, 126, 158, 157), (126, 127, 159, 158), (127, 97, 129, 159), (160, 161, 191, 190, 189, 188, 187, 186, 185, 184, 183, 182, 181, 180, 179, 178, 177, 176, 175, 174, 173, 172, 171, 170, 169, 168, 167, 166, 165, 164, 163, 162), (126, 125, 221, 222), (113, 112, 208, 209), (100, 99, 195, 196), (127, 126, 222, 223), (114, 113, 209, 210), (101, 100, 196, 197), (97, 127, 223, 193), (115, 114, 210, 211), (102, 101, 197, 198), (116, 115, 211, 212), (103, 102, 198, 199), (117, 116, 212, 213), (104, 103, 199, 200), (118, 117, 213, 214), (105, 104, 200, 201), (119, 118, 214, 215), (106, 105, 201, 202), (120, 119, 215, 216), (107, 106, 202, 203), (121, 120, 216, 217), (108, 107, 203, 204), (122, 121, 217, 218), (109, 108, 204, 205), (123, 122, 218, 219), (110, 109, 205, 206), (96, 97, 193, 192), (124, 123, 219, 220), (111, 110, 206, 207), (98, 96, 192, 194), (125, 124, 220, 221), (112, 111, 207, 208), (225, 224, 192, 193), (224, 226, 194, 192), (226, 227, 195, 194), (227, 228, 196, 195), (228, 229, 197, 196), (229, 230, 198, 197), (230, 231, 199, 198), (231, 232, 200, 199), (232, 233, 201, 200), (233, 234, 202, 201), (234, 235, 203, 202), (235, 236, 204, 203), (236, 237, 205, 204), (237, 238, 206, 205), (238, 239, 207, 206), (239, 240, 208, 207), (240, 241, 209, 208), (241, 242, 210, 209), (242, 243, 211, 210), (243, 244, 212, 211), (244, 245, 213, 212), (245, 246, 214, 213), (246, 247, 215, 214), (247, 248, 216, 215), (248, 249, 217, 216), (249, 250, 218, 217), (250, 251, 219, 218), (251, 252, 220, 219), (252, 253, 221, 220), (253, 254, 222, 221), (254, 255, 223, 222), (255, 225, 193, 223), (161, 160, 224, 225), (160, 162, 226, 224), (162, 163, 227, 226), (163, 164, 228, 227), (164, 165, 229, 228), (165, 166, 230, 229), (166, 167, 231, 230), (167, 168, 232, 231), (168, 169, 233, 232), (169, 170, 234, 233), (170, 171, 235, 234), (171, 172, 236, 235), (172, 173, 237, 236), (173, 174, 238, 237), (174, 175, 239, 238), (175, 176, 240, 239), (176, 177, 241, 240), (177, 178, 242, 241), (178, 179, 243, 242), (179, 180, 244, 243), (180, 181, 245, 244), (181, 182, 246, 245), (182, 183, 247, 246), (183, 184, 248, 247), (184, 185, 249, 248), (185, 186, 250, 249), (186, 187, 251, 250), (187, 188, 252, 251), (188, 189, 253, 252), (189, 190, 254, 253), (190, 191, 255, 254), (191, 161, 225, 255), (2, 0, 256, 257), (4, 2, 257, 258), (6, 4, 258, 259), (8, 6, 259, 260), (10, 8, 260, 261), (12, 10, 261, 262), (14, 12, 262, 263), (16, 14, 263, 264), (18, 16, 264, 265), (20, 18, 265, 266), (22, 20, 266, 267), (24, 22, 267, 268), (26, 24, 268, 269), (28, 26, 269, 270), (30, 28, 270, 271), (32, 30, 271, 272), (34, 32, 272, 273), (36, 34, 273, 274), (38, 36, 274, 275), (40, 38, 275, 276), (42, 40, 276, 277), (44, 42, 277, 278), (46, 44, 278, 279), (48, 46, 279, 280), (50, 48, 280, 281), (52, 50, 281, 282), (54, 52, 282, 283), (56, 54, 283, 284), (58, 56, 284, 285), (60, 58, 285, 286), (62, 60, 286, 287), (0, 62, 287, 256), (288, 289, 290, 291, 292, 293, 294, 295, 296, 297, 298, 299, 300, 301, 302, 303, 304, 305, 306, 307, 308, 309, 310, 311, 312, 313, 314, 315, 316, 317, 318, 319), (26, 28, 302, 301), (0, 2, 289, 288), (54, 56, 316, 315), (28, 30, 303, 302), (2, 4, 290, 289), (56, 58, 317, 316), (30, 32, 304, 303), (4, 6, 291, 290), (58, 60, 318, 317), (32, 34, 305, 304), (6, 8, 292, 291), (60, 62, 319, 318), (34, 36, 306, 305), (8, 10, 293, 292), (62, 0, 288, 319), (36, 38, 307, 306), (10, 12, 294, 293), (38, 40, 308, 307), (12, 14, 295, 294), (40, 42, 309, 308), (14, 16, 296, 295), (42, 44, 310, 309), (16, 18, 297, 296), (44, 46, 311, 310), (18, 20, 298, 297), (46, 48, 312, 311), (20, 22, 299, 298), (48, 50, 313, 312), (22, 24, 300, 299), (50, 52, 314, 313), (24, 26, 301, 300)])
_uv = me_cylinder_001.uv_layers.new(name='UVMap')
_uv.uv.foreach_set('vector', [1.0, 0.5, 1.0, 1.0, 0.9688, 1.0, 0.9688, 0.5, 0.9688, 0.5, 0.9688, 1.0, 0.9375, 1.0, 0.9375, 0.5, 0.9375, 0.5, 0.9375, 1.0, 0.9062, 1.0, 0.9062, 0.5, 0.9062, 0.5, 0.9062, 1.0, 0.875, 1.0, 0.875, 0.5, 0.875, 0.5, 0.875, 1.0, 0.8438, 1.0, 0.8438, 0.5, 0.8438, 0.5, 0.8438, 1.0, 0.8125, 1.0, 0.8125, 0.5, 0.8125, 0.5, 0.8125, 1.0, 0.7812, 1.0, 0.7812, 0.5, 0.7812, 0.5, 0.7812, 1.0, 0.75, 1.0, 0.75, 0.5, 0.75, 0.5, 0.75, 1.0, 0.7188, 1.0, 0.7188, 0.5, 0.7188, 0.5, 0.7188, 1.0, 0.6875, 1.0, 0.6875, 0.5, 0.6875, 0.5, 0.6875, 1.0, 0.6562, 1.0, 0.6562, 0.5, 0.6562, 0.5, 0.6562, 1.0, 0.625, 1.0, 0.625, 0.5, 0.625, 0.5, 0.625, 1.0, 0.5938, 1.0, 0.5938, 0.5, 0.5938, 0.5, 0.5938, 1.0, 0.5625, 1.0, 0.5625, 0.5, 0.5625, 0.5, 0.5625, 1.0, 0.5312, 1.0, 0.5312, 0.5, 0.5312, 0.5, 0.5312, 1.0, 0.5, 1.0, 0.5, 0.5, 0.5, 0.5, 0.5, 1.0, 0.4688, 1.0, 0.4688, 0.5, 0.4688, 0.5, 0.4688, 1.0, 0.4375, 1.0, 0.4375, 0.5, 0.4375, 0.5, 0.4375, 1.0, 0.4062, 1.0, 0.4062, 0.5, 0.4062, 0.5, 0.4062, 1.0, 0.375, 1.0, 0.375, 0.5, 0.375, 0.5, 0.375, 1.0, 0.3438, 1.0, 0.3438, 0.5, 0.3438, 0.5, 0.3438, 1.0, 0.3125, 1.0, 0.3125, 0.5, 0.3125, 0.5, 0.3125, 1.0, 0.2812, 1.0, 0.2812, 0.5, 0.2812, 0.5, 0.2812, 1.0, 0.25, 1.0, 0.25, 0.5, 0.25, 0.5, 0.25, 1.0, 0.2188, 1.0, 0.2188, 0.5, 0.2188, 0.5, 0.2188, 1.0, 0.1875, 1.0, 0.1875, 0.5, 0.1875, 0.5, 0.1875, 1.0, 0.1562, 1.0, 0.1562, 0.5, 0.1562, 0.5, 0.1562, 1.0, 0.125, 1.0, 0.125, 0.5, 0.125, 0.5, 0.125, 1.0, 0.09375, 1.0, 0.09375, 0.5, 0.09375, 0.5, 0.09375, 1.0, 0.0625, 1.0, 0.0625, 0.5, 0.0721, 0.25, 0.07552, 0.2153, 0.07552, 0.2153, 0.0721, 0.25, 0.0625, 0.5, 0.0625, 1.0, 0.03125, 1.0, 0.03125, 0.5, 0.03125, 0.5, 0.03125, 1.0, 0.0, 1.0, 0.0, 0.5, 0.5453, 0.3348, 0.5658, 0.3731, 0.5658, 0.3731, 0.5453, 0.3348, 0.25, 0.4279, 0.2847, 0.4245, 0.2968, 0.4854, 0.25, 0.49, 0.2847, 0.4245, 0.3181, 0.4144, 0.3418, 0.4717, 0.2968, 0.4854, 0.3181, 0.4144, 0.3488, 0.3979, 0.3833, 0.4496, 0.3418, 0.4717, 0.3488, 0.3979, 0.3758, 0.3758, 0.4197, 0.4197, 0.3833, 0.4496, 0.3758, 0.3758, 0.3979, 0.3488, 0.4496, 0.3833, 0.4197, 0.4197, 0.3979, 0.3488, 0.4144, 0.3181, 0.4717, 0.3418, 0.4496, 0.3833, 0.4144, 0.3181, 0.4245, 0.2847, 0.4854, 0.2968, 0.4717, 0.3418, 0.4245, 0.2847, 0.4279, 0.25, 0.49, 0.25, 0.4854, 0.2968, 0.4279, 0.25, 0.4245, 0.2153, 0.4854, 0.2032, 0.49, 0.25, 0.4245, 0.2153, 0.4144, 0.1819, 0.4717, 0.1582, 0.4854, 0.2032, 0.4144, 0.1819, 0.3979, 0.1512, 0.4496, 0.1167, 0.4717, 0.1582, 0.3979, 0.1512, 0.3758, 0.1242, 0.4197, 0.08029, 0.4496, 0.1167, 0.3758, 0.1242, 0.3488, 0.1021, 0.3833, 0.05045, 0.4197, 0.08029, 0.3488, 0.1021, 0.3181, 0.08564, 0.3418, 0.02827, 0.3833, 0.05045, 0.3181, 0.08564, 0.2847, 0.07552, 0.2968, 0.01461, 0.3418, 0.02827, 0.2847, 0.07552, 0.25, 0.0721, 0.25, 0.01, 0.2968, 0.01461, 0.25, 0.0721, 0.2153, 0.07552, 0.2032, 0.01461, 0.25, 0.01, 0.2153, 0.07552, 0.1819, 0.08564, 0.1582, 0.02827, 0.2032, 0.01461, 0.1819, 0.08564, 0.1512, 0.1021, 0.1167, 0.05045, 0.1582, 0.02827, 0.1512, 0.1021, 0.1242, 0.1242, 0.08029, 0.08029, 0.1167, 0.05045, 0.1242, 0.1242, 0.1021, 0.1512, 0.05045, 0.1167, 0.08029, 0.08029, 0.1021, 0.1512, 0.08564, 0.1819, 0.02827, 0.1582, 0.05045, 0.1167, 0.08564, 0.1819, 0.07552, 0.2153, 0.01461, 0.2032, 0.02827, 0.1582, 0.07552, 0.2153, 0.0721, 0.25, 0.01, 0.25, 0.01461, 0.2032, 0.0721, 0.25, 0.07552, 0.2847, 0.01461, 0.2968, 0.01, 0.25, 0.07552, 0.2847, 0.08564, 0.3181, 0.02827, 0.3418, 0.01461, 0.2968, 0.08564, 0.3181, 0.1021, 0.3488, 0.05045, 0.3833, 0.02827, 0.3418, 0.1021, 0.3488, 0.1242, 0.3758, 0.08029, 0.4197, 0.05045, 0.3833, 0.1242, 0.3758, 0.1512, 0.3979, 0.1167, 0.4496, 0.08029, 0.4197, 0.1512, 0.3979, 0.1819, 0.4144, 0.1582, 0.4717, 0.1167, 0.4496, 0.1819, 0.4144, 0.2153, 0.4245, 0.2032, 0.4854, 0.1582, 0.4717, 0.2153, 0.4245, 0.25, 0.4279, 0.25, 0.49, 0.2032, 0.4854, 0.3351, 0.3774, 0.3086, 0.3916, 0.3086, 0.3916, 0.3351, 0.3774, 0.3979, 0.1512, 0.4144, 0.1819, 0.4144, 0.1819, 0.3979, 0.1512, 0.07552, 0.2847, 0.0721, 0.25, 0.0721, 0.25, 0.07552, 0.2847, 0.3758, 0.1242, 0.3979, 0.1512, 0.3979, 0.1512, 0.3758, 0.1242, 0.08564, 0.3181, 0.07552, 0.2847, 0.07552, 0.2847, 0.08564, 0.3181, 0.3488, 0.1021, 0.3758, 0.1242, 0.3758, 0.1242, 0.3488, 0.1021, 0.1021, 0.3488, 0.08564, 0.3181, 0.08564, 0.3181, 0.1021, 0.3488, 0.3181, 0.08564, 0.3488, 0.1021, 0.3488, 0.1021, 0.3181, 0.08564, 0.2847, 0.4245, 0.25, 0.4279, 0.25, 0.4279, 0.2847, 0.4245, 0.1242, 0.3758, 0.1021, 0.3488, 0.1021, 0.3488, 0.1242, 0.3758, 0.2847, 0.07552, 0.3181, 0.08564, 0.3181, 0.08564, 0.2847, 0.07552, 0.3181, 0.4144, 0.2847, 0.4245, 0.2847, 0.4245, 0.3181, 0.4144, 0.1512, 0.3979, 0.1242, 0.3758, 0.1242, 0.3758, 0.1512, 0.3979, 0.25, 0.0721, 0.2847, 0.07552, 0.2847, 0.07552, 0.25, 0.0721, 0.3488, 0.3979, 0.3181, 0.4144, 0.3181, 0.4144, 0.3488, 0.3979, 0.1819, 0.4144, 0.1512, 0.3979, 0.1512, 0.3979, 0.1819, 0.4144, 0.2153, 0.07552, 0.25, 0.0721, 0.25, 0.0721, 0.2153, 0.07552, 0.3758, 0.3758, 0.3488, 0.3979, 0.3488, 0.3979, 0.3758, 0.3758, 0.2153, 0.4245, 0.1819, 0.4144, 0.1819, 0.4144, 0.2153, 0.4245, 0.1819, 0.08564, 0.2153, 0.07552, 0.2153, 0.07552, 0.1819, 0.08564, 0.3979, 0.3488, 0.3758, 0.3758, 0.3758, 0.3758, 0.3979, 0.3488, 0.25, 0.4279, 0.2153, 0.4245, 0.2153, 0.4245, 0.25, 0.4279, 0.1512, 0.1021, 0.1819, 0.08564, 0.1819, 0.08564, 0.1512, 0.1021, 0.4144, 0.3181, 0.3979, 0.3488, 0.3979, 0.3488, 0.4144, 0.3181, 0.1242, 0.1242, 0.1512, 0.1021, 0.1512, 0.1021, 0.1242, 0.1242, 0.4245, 0.2847, 0.4144, 0.3181, 0.4144, 0.3181, 0.4245, 0.2847, 0.1021, 0.1512, 0.1242, 0.1242, 0.1242, 0.1242, 0.1021, 0.1512, 0.4279, 0.25, 0.4245, 0.2847, 0.4245, 0.2847, 0.4279, 0.25, 0.08564, 0.1819, 0.1021, 0.1512, 0.1021, 0.1512, 0.08564, 0.1819, 0.4245, 0.2153, 0.4279, 0.25, 0.4279, 0.25, 0.4245, 0.2153, 0.07552, 0.2153, 0.08564, 0.1819, 0.08564, 0.1819, 0.07552, 0.2153, 0.4144, 0.1819, 0.4245, 0.2153, 0.4245, 0.2153, 0.4144, 0.1819, 0.25, 0.4032, 0.2799, 0.4003, 0.2847, 0.4245, 0.25, 0.4279, 0.2799, 0.4003, 0.3086, 0.3916, 0.3181, 0.4144, 0.2847, 0.4245, 0.3086, 0.3916, 0.3351, 0.3774, 0.3488, 0.3979, 0.3181, 0.4144, 0.3351, 0.3774, 0.3584, 0.3584, 0.3758, 0.3758, 0.3488, 0.3979, 0.3584, 0.3584, 0.3774, 0.3351, 0.3979, 0.3488, 0.3758, 0.3758, 0.3774, 0.3351, 0.3916, 0.3086, 0.4144, 0.3181, 0.3979, 0.3488, 0.3916, 0.3086, 0.4003, 0.2799, 0.4245, 0.2847, 0.4144, 0.3181, 0.4003, 0.2799, 0.4032, 0.25, 0.4279, 0.25, 0.4245, 0.2847, 0.4032, 0.25, 0.4003, 0.2201, 0.4245, 0.2153, 0.4279, 0.25, 0.4003, 0.2201, 0.3916, 0.1914, 0.4144, 0.1819, 0.4245, 0.2153, 0.3916, 0.1914, 0.3774, 0.1649, 0.3979, 0.1512, 0.4144, 0.1819, 0.3774, 0.1649, 0.3584, 0.1416, 0.3758, 0.1242, 0.3979, 0.1512, 0.3584, 0.1416, 0.3351, 0.1226, 0.3488, 0.1021, 0.3758, 0.1242, 0.3351, 0.1226, 0.3086, 0.1084, 0.3181, 0.08564, 0.3488, 0.1021, 0.3086, 0.1084, 0.2799, 0.0997, 0.2847, 0.07552, 0.3181, 0.08564, 0.2799, 0.0997, 0.25, 0.09676, 0.25, 0.0721, 0.2847, 0.07552, 0.25, 0.09676, 0.2201, 0.0997, 0.2153, 0.07552, 0.25, 0.0721, 0.2201, 0.0997, 0.1914, 0.1084, 0.1819, 0.08564, 0.2153, 0.07552, 0.1914, 0.1084, 0.1649, 0.1226, 0.1512, 0.1021, 0.1819, 0.08564, 0.1649, 0.1226, 0.1416, 0.1416, 0.1242, 0.1242, 0.1512, 0.1021, 0.1416, 0.1416, 0.1226, 0.1649, 0.1021, 0.1512, 0.1242, 0.1242, 0.1226, 0.1649, 0.1084, 0.1914, 0.08564, 0.1819, 0.1021, 0.1512, 0.1084, 0.1914, 0.0997, 0.2201, 0.07552, 0.2153, 0.08564, 0.1819, 0.0997, 0.2201, 0.09676, 0.25, 0.0721, 0.25, 0.07552, 0.2153, 0.09676, 0.25, 0.0997, 0.2799, 0.07552, 0.2847, 0.0721, 0.25, 0.0997, 0.2799, 0.1084, 0.3086, 0.08564, 0.3181, 0.07552, 0.2847, 0.1084, 0.3086, 0.1226, 0.3351, 0.1021, 0.3488, 0.08564, 0.3181, 0.1226, 0.3351, 0.1416, 0.3584, 0.1242, 0.3758, 0.1021, 0.3488, 0.1416, 0.3584, 0.1649, 0.3774, 0.1512, 0.3979, 0.1242, 0.3758, 0.1649, 0.3774, 0.1914, 0.3916, 0.1819, 0.4144, 0.1512, 0.3979, 0.1914, 0.3916, 0.2201, 0.4003, 0.2153, 0.4245, 0.1819, 0.4144, 0.2201, 0.4003, 0.25, 0.4032, 0.25, 0.4279, 0.2153, 0.4245, 0.2554, 0.2772, 0.25, 0.2778, 0.2446, 0.2772, 0.2394, 0.2757, 0.2346, 0.2731, 0.2304, 0.2696, 0.2269, 0.2654, 0.2243, 0.2606, 0.2228, 0.2554, 0.2222, 0.25, 0.2228, 0.2446, 0.2243, 0.2394, 0.2269, 0.2346, 0.2304, 0.2304, 0.2346, 0.2269, 0.2394, 0.2243, 0.2446, 0.2228, 0.25, 0.2222, 0.2554, 0.2228, 0.2606, 0.2243, 0.2654, 0.2269, 0.2696, 0.2304, 0.2731, 0.2346, 0.2757, 0.2394, 0.2772, 0.2446, 0.2778, 0.25, 0.2772, 0.2554, 0.2757, 0.2606, 0.2731, 0.2654, 0.2696, 0.2696, 0.2654, 0.2731, 0.2606, 0.2757, 0.1914, 0.3916, 0.1649, 0.3774, 0.1649, 0.3774, 0.1914, 0.3916, 0.2201, 0.0997, 0.25, 0.09676, 0.25, 0.09676, 0.2201, 0.0997, 0.3584, 0.3584, 0.3351, 0.3774, 0.3351, 0.3774, 0.3584, 0.3584, 0.2201, 0.4003, 0.1914, 0.3916, 0.1914, 0.3916, 0.2201, 0.4003, 0.1914, 0.1084, 0.2201, 0.0997, 0.2201, 0.0997, 0.1914, 0.1084, 0.3774, 0.3351, 0.3584, 0.3584, 0.3584, 0.3584, 0.3774, 0.3351, 0.25, 0.4032, 0.2201, 0.4003, 0.2201, 0.4003, 0.25, 0.4032, 0.1649, 0.1226, 0.1914, 0.1084, 0.1914, 0.1084, 0.1649, 0.1226, 0.3916, 0.3086, 0.3774, 0.3351, 0.3774, 0.3351, 0.3916, 0.3086, 0.1416, 0.1416, 0.1649, 0.1226, 0.1649, 0.1226, 0.1416, 0.1416, 0.4003, 0.2799, 0.3916, 0.3086, 0.3916, 0.3086, 0.4003, 0.2799, 0.1226, 0.1649, 0.1416, 0.1416, 0.1416, 0.1416, 0.1226, 0.1649, 0.4032, 0.25, 0.4003, 0.2799, 0.4003, 0.2799, 0.4032, 0.25, 0.1084, 0.1914, 0.1226, 0.1649, 0.1226, 0.1649, 0.1084, 0.1914, 0.4003, 0.2201, 0.4032, 0.25, 0.4032, 0.25, 0.4003, 0.2201, 0.0997, 0.2201, 0.1084, 0.1914, 0.1084, 0.1914, 0.0997, 0.2201, 0.3916, 0.1914, 0.4003, 0.2201, 0.4003, 0.2201, 0.3916, 0.1914, 0.09676, 0.25, 0.0997, 0.2201, 0.0997, 0.2201, 0.09676, 0.25, 0.3774, 0.1649, 0.3916, 0.1914, 0.3916, 0.1914, 0.3774, 0.1649, 0.0997, 0.2799, 0.09676, 0.25, 0.09676, 0.25, 0.0997, 0.2799, 0.3584, 0.1416, 0.3774, 0.1649, 0.3774, 0.1649, 0.3584, 0.1416, 0.1084, 0.3086, 0.0997, 0.2799, 0.0997, 0.2799, 0.1084, 0.3086, 0.3351, 0.1226, 0.3584, 0.1416, 0.3584, 0.1416, 0.3351, 0.1226, 0.1226, 0.3351, 0.1084, 0.3086, 0.1084, 0.3086, 0.1226, 0.3351, 0.3086, 0.1084, 0.3351, 0.1226, 0.3351, 0.1226, 0.3086, 0.1084, 0.2799, 0.4003, 0.25, 0.4032, 0.25, 0.4032, 0.2799, 0.4003, 0.1416, 0.3584, 0.1226, 0.3351, 0.1226, 0.3351, 0.1416, 0.3584, 0.2799, 0.0997, 0.3086, 0.1084, 0.3086, 0.1084, 0.2799, 0.0997, 0.3086, 0.3916, 0.2799, 0.4003, 0.2799, 0.4003, 0.3086, 0.3916, 0.1649, 0.3774, 0.1416, 0.3584, 0.1416, 0.3584, 0.1649, 0.3774, 0.25, 0.09676, 0.2799, 0.0997, 0.2799, 0.0997, 0.25, 0.09676, 0.25, 0.388, 0.2769, 0.3854, 0.2799, 0.4003, 0.25, 0.4032, 0.2769, 0.3854, 0.3028, 0.3775, 0.3086, 0.3916, 0.2799, 0.4003, 0.3028, 0.3775, 0.3267, 0.3648, 0.3351, 0.3774, 0.3086, 0.3916, 0.3267, 0.3648, 0.3476, 0.3476, 0.3584, 0.3584, 0.3351, 0.3774, 0.3476, 0.3476, 0.3648, 0.3267, 0.3774, 0.3351, 0.3584, 0.3584, 0.3648, 0.3267, 0.3775, 0.3028, 0.3916, 0.3086, 0.3774, 0.3351, 0.3775, 0.3028, 0.3854, 0.2769, 0.4003, 0.2799, 0.3916, 0.3086, 0.3854, 0.2769, 0.388, 0.25, 0.4032, 0.25, 0.4003, 0.2799, 0.388, 0.25, 0.3854, 0.2231, 0.4003, 0.2201, 0.4032, 0.25, 0.3854, 0.2231, 0.3775, 0.1972, 0.3916, 0.1914, 0.4003, 0.2201, 0.3775, 0.1972, 0.3648, 0.1733, 0.3774, 0.1649, 0.3916, 0.1914, 0.3648, 0.1733, 0.3476, 0.1524, 0.3584, 0.1416, 0.3774, 0.1649, 0.3476, 0.1524, 0.3267, 0.1352, 0.3351, 0.1226, 0.3584, 0.1416, 0.3267, 0.1352, 0.3028, 0.1225, 0.3086, 0.1084, 0.3351, 0.1226, 0.3028, 0.1225, 0.2769, 0.1146, 0.2799, 0.0997, 0.3086, 0.1084, 0.2769, 0.1146, 0.25, 0.112, 0.25, 0.09676, 0.2799, 0.0997, 0.25, 0.112, 0.2231, 0.1146, 0.2201, 0.0997, 0.25, 0.09676, 0.2231, 0.1146, 0.1972, 0.1225, 0.1914, 0.1084, 0.2201, 0.0997, 0.1972, 0.1225, 0.1733, 0.1352, 0.1649, 0.1226, 0.1914, 0.1084, 0.1733, 0.1352, 0.1524, 0.1524, 0.1416, 0.1416, 0.1649, 0.1226, 0.1524, 0.1524, 0.1352, 0.1733, 0.1226, 0.1649, 0.1416, 0.1416, 0.1352, 0.1733, 0.1225, 0.1972, 0.1084, 0.1914, 0.1226, 0.1649, 0.1225, 0.1972, 0.1146, 0.2231, 0.0997, 0.2201, 0.1084, 0.1914, 0.1146, 0.2231, 0.112, 0.25, 0.09676, 0.25, 0.0997, 0.2201, 0.112, 0.25, 0.1146, 0.2769, 0.0997, 0.2799, 0.09676, 0.25, 0.1146, 0.2769, 0.1225, 0.3028, 0.1084, 0.3086, 0.0997, 0.2799, 0.1225, 0.3028, 0.1352, 0.3267, 0.1226, 0.3351, 0.1084, 0.3086, 0.1352, 0.3267, 0.1524, 0.3476, 0.1416, 0.3584, 0.1226, 0.3351, 0.1524, 0.3476, 0.1733, 0.3648, 0.1649, 0.3774, 0.1416, 0.3584, 0.1733, 0.3648, 0.1972, 0.3775, 0.1914, 0.3916, 0.1649, 0.3774, 0.1972, 0.3775, 0.2231, 0.3854, 0.2201, 0.4003, 0.1914, 0.3916, 0.2231, 0.3854, 0.25, 0.388, 0.25, 0.4032, 0.2201, 0.4003, 0.25, 0.2778, 0.2554, 0.2772, 0.2769, 0.3854, 0.25, 0.388, 0.2554, 0.2772, 0.2606, 0.2757, 0.3028, 0.3775, 0.2769, 0.3854, 0.2606, 0.2757, 0.2654, 0.2731, 0.3267, 0.3648, 0.3028, 0.3775, 0.2654, 0.2731, 0.2696, 0.2696, 0.3476, 0.3476, 0.3267, 0.3648, 0.2696, 0.2696, 0.2731, 0.2654, 0.3648, 0.3267, 0.3476, 0.3476, 0.2731, 0.2654, 0.2757, 0.2606, 0.3775, 0.3028, 0.3648, 0.3267, 0.2757, 0.2606, 0.2772, 0.2554, 0.3854, 0.2769, 0.3775, 0.3028, 0.2772, 0.2554, 0.2778, 0.25, 0.388, 0.25, 0.3854, 0.2769, 0.2778, 0.25, 0.2772, 0.2446, 0.3854, 0.2231, 0.388, 0.25, 0.2772, 0.2446, 0.2757, 0.2394, 0.3775, 0.1972, 0.3854, 0.2231, 0.2757, 0.2394, 0.2731, 0.2346, 0.3648, 0.1733, 0.3775, 0.1972, 0.2731, 0.2346, 0.2696, 0.2304, 0.3476, 0.1524, 0.3648, 0.1733, 0.2696, 0.2304, 0.2654, 0.2269, 0.3267, 0.1352, 0.3476, 0.1524, 0.2654, 0.2269, 0.2606, 0.2243, 0.3028, 0.1225, 0.3267, 0.1352, 0.2606, 0.2243, 0.2554, 0.2228, 0.2769, 0.1146, 0.3028, 0.1225, 0.2554, 0.2228, 0.25, 0.2222, 0.25, 0.112, 0.2769, 0.1146, 0.25, 0.2222, 0.2446, 0.2228, 0.2231, 0.1146, 0.25, 0.112, 0.2446, 0.2228, 0.2394, 0.2243, 0.1972, 0.1225, 0.2231, 0.1146, 0.2394, 0.2243, 0.2346, 0.2269, 0.1733, 0.1352, 0.1972, 0.1225, 0.2346, 0.2269, 0.2304, 0.2304, 0.1524, 0.1524, 0.1733, 0.1352, 0.2304, 0.2304, 0.2269, 0.2346, 0.1352, 0.1733, 0.1524, 0.1524, 0.2269, 0.2346, 0.2243, 0.2394, 0.1225, 0.1972, 0.1352, 0.1733, 0.2243, 0.2394, 0.2228, 0.2446, 0.1146, 0.2231, 0.1225, 0.1972, 0.2228, 0.2446, 0.2222, 0.25, 0.112, 0.25, 0.1146, 0.2231, 0.2222, 0.25, 0.2228, 0.2554, 0.1146, 0.2769, 0.112, 0.25, 0.2228, 0.2554, 0.2243, 0.2606, 0.1225, 0.3028, 0.1146, 0.2769, 0.2243, 0.2606, 0.2269, 0.2654, 0.1352, 0.3267, 0.1225, 0.3028, 0.2269, 0.2654, 0.2304, 0.2696, 0.1524, 0.3476, 0.1352, 0.3267, 0.2304, 0.2696, 0.2346, 0.2731, 0.1733, 0.3648, 0.1524, 0.3476, 0.2346, 0.2731, 0.2394, 0.2757, 0.1972, 0.3775, 0.1733, 0.3648, 0.2394, 0.2757, 0.2446, 0.2772, 0.2231, 0.3854, 0.1972, 0.3775, 0.2446, 0.2772, 0.25, 0.2778, 0.25, 0.388, 0.2231, 0.3854, 0.7932, 0.4673, 0.75, 0.4716, 0.75, 0.49, 0.7968, 0.4854, 0.8348, 0.4547, 0.7932, 0.4673, 0.7968, 0.4854, 0.8418, 0.4717, 0.8731, 0.4342, 0.8348, 0.4547, 0.8418, 0.4717, 0.8833, 0.4496, 0.9067, 0.4067, 0.8731, 0.4342, 0.8833, 0.4496, 0.9197, 0.4197, 0.9342, 0.3731, 0.9067, 0.4067, 0.9197, 0.4197, 0.9496, 0.3833, 0.9547, 0.3348, 0.9342, 0.3731, 0.9496, 0.3833, 0.9717, 0.3418, 0.9673, 0.2932, 0.9547, 0.3348, 0.9717, 0.3418, 0.9854, 0.2968, 0.9716, 0.25, 0.9673, 0.2932, 0.9854, 0.2968, 0.99, 0.25, 0.9673, 0.2068, 0.9716, 0.25, 0.99, 0.25, 0.9854, 0.2032, 0.9547, 0.1652, 0.9673, 0.2068, 0.9854, 0.2032, 0.9717, 0.1582, 0.9342, 0.1269, 0.9547, 0.1652, 0.9717, 0.1582, 0.9496, 0.1167, 0.9067, 0.09334, 0.9342, 0.1269, 0.9496, 0.1167, 0.9197, 0.08029, 0.8731, 0.06578, 0.9067, 0.09334, 0.9197, 0.08029, 0.8833, 0.05045, 0.8348, 0.04531, 0.8731, 0.06578, 0.8833, 0.05045, 0.8418, 0.02827, 0.7932, 0.0327, 0.8348, 0.04531, 0.8418, 0.02827, 0.7968, 0.01461, 0.75, 0.02844, 0.7932, 0.0327, 0.7968, 0.01461, 0.75, 0.01, 0.7068, 0.0327, 0.75, 0.02844, 0.75, 0.01, 0.7032, 0.01461, 0.6652, 0.04531, 0.7068, 0.0327, 0.7032, 0.01461, 0.6582, 0.02827, 0.6269, 0.06578, 0.6652, 0.04531, 0.6582, 0.02827, 0.6167, 0.05045, 0.5933, 0.09334, 0.6269, 0.06578, 0.6167, 0.05045, 0.5803, 0.08029, 0.5658, 0.1269, 0.5933, 0.09334, 0.5803, 0.08029, 0.5504, 0.1167, 0.5453, 0.1652, 0.5658, 0.1269, 0.5504, 0.1167, 0.5283, 0.1582, 0.5327, 0.2068, 0.5453, 0.1652, 0.5283, 0.1582, 0.5146, 0.2032, 0.5284, 0.25, 0.5327, 0.2068, 0.5146, 0.2032, 0.51, 0.25, 0.5327, 0.2932, 0.5284, 0.25, 0.51, 0.25, 0.5146, 0.2968, 0.5453, 0.3348, 0.5327, 0.2932, 0.5146, 0.2968, 0.5283, 0.3418, 0.5658, 0.3731, 0.5453, 0.3348, 0.5283, 0.3418, 0.5504, 0.3833, 0.5933, 0.4067, 0.5658, 0.3731, 0.5504, 0.3833, 0.5803, 0.4197, 0.6269, 0.4342, 0.5933, 0.4067, 0.5803, 0.4197, 0.6167, 0.4496, 0.6652, 0.4547, 0.6269, 0.4342, 0.6167, 0.4496, 0.6582, 0.4717, 0.7068, 0.4673, 0.6652, 0.4547, 0.6582, 0.4717, 0.7032, 0.4854, 0.75, 0.4716, 0.7068, 0.4673, 0.7032, 0.4854, 0.75, 0.49, 0.75, 0.4716, 0.7932, 0.4673, 0.8348, 0.4547, 0.8731, 0.4342, 0.9067, 0.4067, 0.9342, 0.3731, 0.9547, 0.3348, 0.9673, 0.2932, 0.9716, 0.25, 0.9673, 0.2068, 0.9547, 0.1652, 0.9342, 0.1269, 0.9067, 0.09334, 0.8731, 0.06578, 0.8348, 0.04531, 0.7932, 0.0327, 0.75, 0.02844, 0.7068, 0.0327, 0.6652, 0.04531, 0.6269, 0.06578, 0.5933, 0.09334, 0.5658, 0.1269, 0.5453, 0.1652, 0.5327, 0.2068, 0.5284, 0.25, 0.5327, 0.2932, 0.5453, 0.3348, 0.5658, 0.3731, 0.5933, 0.4067, 0.6269, 0.4342, 0.6652, 0.4547, 0.7068, 0.4673, 0.8731, 0.06578, 0.8348, 0.04531, 0.8348, 0.04531, 0.8731, 0.06578, 0.75, 0.4716, 0.7932, 0.4673, 0.7932, 0.4673, 0.75, 0.4716, 0.5658, 0.3731, 0.5933, 0.4067, 0.5933, 0.4067, 0.5658, 0.3731, 0.8348, 0.04531, 0.7932, 0.0327, 0.7932, 0.0327, 0.8348, 0.04531, 0.7932, 0.4673, 0.8348, 0.4547, 0.8348, 0.4547, 0.7932, 0.4673, 0.5933, 0.4067, 0.6269, 0.4342, 0.6269, 0.4342, 0.5933, 0.4067, 0.7932, 0.0327, 0.75, 0.02844, 0.75, 0.02844, 0.7932, 0.0327, 0.8348, 0.4547, 0.8731, 0.4342, 0.8731, 0.4342, 0.8348, 0.4547, 0.6269, 0.4342, 0.6652, 0.4547, 0.6652, 0.4547, 0.6269, 0.4342, 0.75, 0.02844, 0.7068, 0.0327, 0.7068, 0.0327, 0.75, 0.02844, 0.8731, 0.4342, 0.9067, 0.4067, 0.9067, 0.4067, 0.8731, 0.4342, 0.6652, 0.4547, 0.7068, 0.4673, 0.7068, 0.4673, 0.6652, 0.4547, 0.7068, 0.0327, 0.6652, 0.04531, 0.6652, 0.04531, 0.7068, 0.0327, 0.9067, 0.4067, 0.9342, 0.3731, 0.9342, 0.3731, 0.9067, 0.4067, 0.7068, 0.4673, 0.75, 0.4716, 0.75, 0.4716, 0.7068, 0.4673, 0.6652, 0.04531, 0.6269, 0.06578, 0.6269, 0.06578, 0.6652, 0.04531, 0.9342, 0.3731, 0.9547, 0.3348, 0.9547, 0.3348, 0.9342, 0.3731, 0.6269, 0.06578, 0.5933, 0.09334, 0.5933, 0.09334, 0.6269, 0.06578, 0.9547, 0.3348, 0.9673, 0.2932, 0.9673, 0.2932, 0.9547, 0.3348, 0.5933, 0.09334, 0.5658, 0.1269, 0.5658, 0.1269, 0.5933, 0.09334, 0.9673, 0.2932, 0.9716, 0.25, 0.9716, 0.25, 0.9673, 0.2932, 0.5658, 0.1269, 0.5453, 0.1652, 0.5453, 0.1652, 0.5658, 0.1269, 0.9716, 0.25, 0.9673, 0.2068, 0.9673, 0.2068, 0.9716, 0.25, 0.5453, 0.1652, 0.5327, 0.2068, 0.5327, 0.2068, 0.5453, 0.1652, 0.9673, 0.2068, 0.9547, 0.1652, 0.9547, 0.1652, 0.9673, 0.2068, 0.5327, 0.2068, 0.5284, 0.25, 0.5284, 0.25, 0.5327, 0.2068, 0.9547, 0.1652, 0.9342, 0.1269, 0.9342, 0.1269, 0.9547, 0.1652, 0.5284, 0.25, 0.5327, 0.2932, 0.5327, 0.2932, 0.5284, 0.25, 0.9342, 0.1269, 0.9067, 0.09334, 0.9067, 0.09334, 0.9342, 0.1269, 0.5327, 0.2932, 0.5453, 0.3348, 0.5453, 0.3348, 0.5327, 0.2932, 0.9067, 0.09334, 0.8731, 0.06578, 0.8731, 0.06578, 0.9067, 0.09334])
me_cylinder_001.use_remesh_preserve_volume = False
me_cylinder_001.use_remesh_preserve_attributes = False
me_cylinder_001.use_mirror_vertex_groups = False
me_cylinder_001.update()

# ---- objects
ob_sphere = bpy.data.objects.new('Sphere', me_sphere)
ob_cylinder = bpy.data.objects.new('Cylinder', me_cylinder_001)

# ---- transforms, parenting, visibility, modifiers, constraints
ob_sphere.location = (-13.61, 0.0, 1.443)
ob_sphere.scale = (0.005191, 0.005191, 0.002596)
ob_sphere.lineart.crease_threshold = 0.0
ob_cylinder.location = (-13.6, 0.0, 6.49)
ob_cylinder.rotation_euler = (-0.0, 3.142, -0.0)
ob_cylinder.scale = (-0.01611, -0.01611, -0.00654)
ob_cylinder.lineart.crease_threshold = 0.0

# ---- collection membership
col_collection.objects.link(ob_sphere)
col_collection.objects.link(ob_cylinder)

# ---- scene / render settings (as saved in the file)
scene.frame_start = 1; scene.frame_end = 250; scene.frame_set(1)
scene.render.engine = 'BLENDER_EEVEE_NEXT'
scene.cycles.use_denoising = False
scene.cycles.samples = 128
scene.cycles.sampling_pattern = 'TABULATED_SOBOL'
scene.cycles.use_adaptive_sampling = False
scene.cycles.use_light_tree = False
scene.view_settings.view_transform = 'Filmic'
scene.unit_settings.scale_length = 0.01
bpy.context.view_layer.update()

# ---- added for rendering (the .blend has no active camera and no usable light): camera, sun
cam_auto = bpy.data.cameras.new('AutoCamera')
cam_auto.lens = 50.0
cam_auto.sensor_width = 36.0
cam_auto.clip_end = 1000.0
ob_auto_camera = bpy.data.objects.new('AutoCamera', cam_auto)
scene.collection.objects.link(ob_auto_camera)
ob_auto_camera.location = (-1.09512, -15.0087, 10.786)
ob_auto_camera.rotation_euler = (1.09748, -7.21219e-08, 0.694738)
scene.camera = ob_auto_camera
light_auto_sun = bpy.data.lights.new('AutoSun', 'SUN')
light_auto_sun.energy = 3.0
light_auto_sun.angle = 0.0523599
ob_auto_sun = bpy.data.objects.new('AutoSun', light_auto_sun)
scene.collection.objects.link(ob_auto_sun)
ob_auto_sun.rotation_euler = (0.872665, 0.174533, 0.523599)
bpy.context.view_layer.update()
